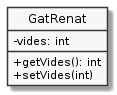

The diagram above was rendered by PlantUML. Its source (embedded in the PNG):
@startuml
hide circle
skinparam monochrome true
skinparam classAttributeIconSize 0


class GatRenat {
    - vides: int
    + getVides(): int
    + setVides(int)
}
@enduml